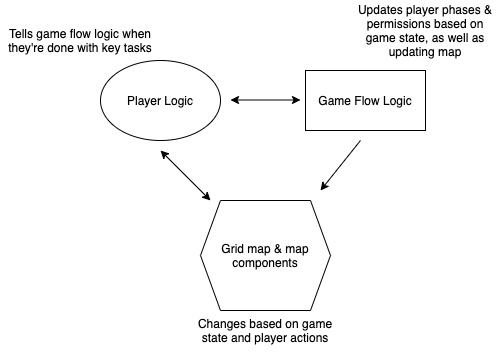

The diagram above was exported from draw.io. Its source (the exported page's mxGraphModel, read from the mxfile embedded in the PNG):
<mxGraphModel dx="946" dy="646" grid="1" gridSize="10" guides="1" tooltips="1" connect="1" arrows="1" fold="1" page="1" pageScale="1" pageWidth="850" pageHeight="1100" math="0" shadow="0">
  <root>
    <mxCell id="0" />
    <mxCell id="1" parent="0" />
    <mxCell id="HTYb3hy4Oc0928wOXXHI-2" value="Player Logic" style="ellipse;whiteSpace=wrap;html=1;" vertex="1" parent="1">
      <mxGeometry x="220" y="80" width="120" height="80" as="geometry" />
    </mxCell>
    <mxCell id="HTYb3hy4Oc0928wOXXHI-3" value="Game Flow Logic" style="rounded=0;whiteSpace=wrap;html=1;" vertex="1" parent="1">
      <mxGeometry x="425" y="90" width="120" height="60" as="geometry" />
    </mxCell>
    <mxCell id="HTYb3hy4Oc0928wOXXHI-4" value="Grid map &amp;amp; map components" style="shape=hexagon;perimeter=hexagonPerimeter2;whiteSpace=wrap;html=1;fixedSize=1;" vertex="1" parent="1">
      <mxGeometry x="320" y="220" width="130" height="110" as="geometry" />
    </mxCell>
    <mxCell id="HTYb3hy4Oc0928wOXXHI-5" value="" style="endArrow=classic;startArrow=classic;html=1;" edge="1" parent="1">
      <mxGeometry width="50" height="50" relative="1" as="geometry">
        <mxPoint x="350" y="119.5" as="sourcePoint" />
        <mxPoint x="420" y="119.5" as="targetPoint" />
      </mxGeometry>
    </mxCell>
    <mxCell id="HTYb3hy4Oc0928wOXXHI-6" value="" style="endArrow=classic;startArrow=classic;html=1;" edge="1" parent="1">
      <mxGeometry width="50" height="50" relative="1" as="geometry">
        <mxPoint x="280" y="170" as="sourcePoint" />
        <mxPoint x="330" y="220" as="targetPoint" />
      </mxGeometry>
    </mxCell>
    <mxCell id="HTYb3hy4Oc0928wOXXHI-7" value="Tells game flow logic when they're done with key tasks" style="text;html=1;strokeColor=none;fillColor=none;align=center;verticalAlign=middle;whiteSpace=wrap;rounded=0;" vertex="1" parent="1">
      <mxGeometry x="120" y="50" width="160" height="20" as="geometry" />
    </mxCell>
    <mxCell id="HTYb3hy4Oc0928wOXXHI-8" value="Updates player phases &amp;amp; permissions based on game state, as well as updating map" style="text;html=1;strokeColor=none;fillColor=none;align=center;verticalAlign=middle;whiteSpace=wrap;rounded=0;" vertex="1" parent="1">
      <mxGeometry x="470" y="20" width="150" height="60" as="geometry" />
    </mxCell>
    <mxCell id="HTYb3hy4Oc0928wOXXHI-9" value="Changes based on game state and player actions" style="text;html=1;strokeColor=none;fillColor=none;align=center;verticalAlign=middle;whiteSpace=wrap;rounded=0;" vertex="1" parent="1">
      <mxGeometry x="310" y="320" width="150" height="60" as="geometry" />
    </mxCell>
    <mxCell id="HTYb3hy4Oc0928wOXXHI-10" value="" style="endArrow=classic;html=1;" edge="1" parent="1">
      <mxGeometry width="50" height="50" relative="1" as="geometry">
        <mxPoint x="480" y="160" as="sourcePoint" />
        <mxPoint x="440" y="210" as="targetPoint" />
      </mxGeometry>
    </mxCell>
  </root>
</mxGraphModel>